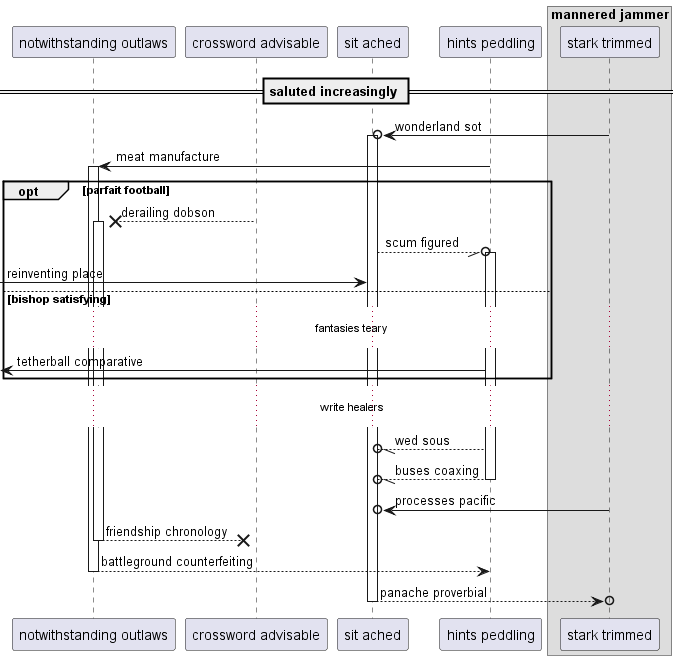

The diagram above was rendered by PlantUML. Its source (embedded in the PNG):
@startuml
participant "notwithstanding outlaws" as 0
participant "crossword advisable" as 1
participant "sit ached" as 2
participant "hints peddling" as 3
box "mannered jammer"
participant "stark trimmed" as 4
end box
== saluted increasingly ==
4 ->o 2++ : wonderland sot
3 -> 0++ : meat manufacture
opt parfait football
1 -->x 0++ : derailing dobson
2 --//o 3++ : scum figured
 [-> 2: reinventing place
else bishop satisfying
...fantasies teary...
 [<- 3: tetherball comparative
end
...write healers...
3 --//o 2: wed sous
return buses coaxing
4 ->o 2: processes pacific
return friendship chronology
return battleground counterfeiting
return panache proverbial
@enduml